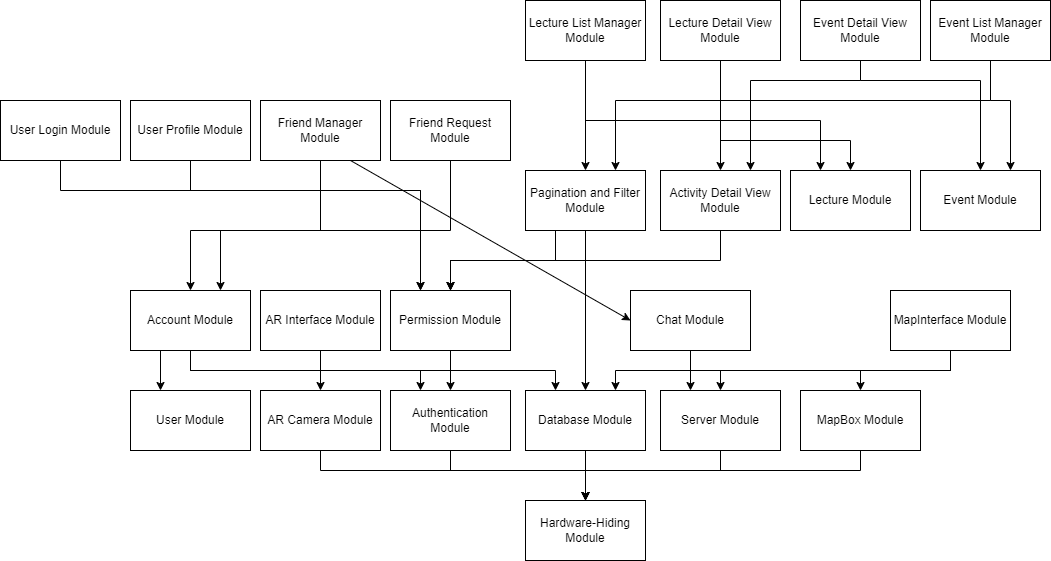

The diagram above was exported from draw.io. Its source (the exported page's mxGraphModel, read from the mxfile embedded in the PNG):
<mxGraphModel dx="2039" dy="641" grid="1" gridSize="10" guides="1" tooltips="1" connect="1" arrows="1" fold="1" page="1" pageScale="1" pageWidth="850" pageHeight="1100" math="0" shadow="0">
  <root>
    <mxCell id="0" />
    <mxCell id="1" parent="0" />
    <mxCell id="sEah_tWz2-ExtFQ6OV8Y-1" value="Hardware-Hiding Module" style="rounded=0;whiteSpace=wrap;html=1;" parent="1" vertex="1">
      <mxGeometry x="355" y="520" width="120" height="60" as="geometry" />
    </mxCell>
    <mxCell id="sEah_tWz2-ExtFQ6OV8Y-3" value="Database Module" style="rounded=0;whiteSpace=wrap;html=1;" parent="1" vertex="1">
      <mxGeometry x="355" y="410" width="120" height="60" as="geometry" />
    </mxCell>
    <mxCell id="sEah_tWz2-ExtFQ6OV8Y-4" value="Server&amp;nbsp;Module" style="rounded=0;whiteSpace=wrap;html=1;" parent="1" vertex="1">
      <mxGeometry x="490" y="410" width="120" height="60" as="geometry" />
    </mxCell>
    <mxCell id="sEah_tWz2-ExtFQ6OV8Y-5" value="Authentication Module" style="rounded=0;whiteSpace=wrap;html=1;" parent="1" vertex="1">
      <mxGeometry x="220" y="410" width="120" height="60" as="geometry" />
    </mxCell>
    <mxCell id="sEah_tWz2-ExtFQ6OV8Y-6" value="AR Camera Module" style="rounded=0;whiteSpace=wrap;html=1;" parent="1" vertex="1">
      <mxGeometry x="90" y="410" width="120" height="60" as="geometry" />
    </mxCell>
    <mxCell id="sEah_tWz2-ExtFQ6OV8Y-7" value="MapBox Module" style="rounded=0;whiteSpace=wrap;html=1;" parent="1" vertex="1">
      <mxGeometry x="630" y="410" width="120" height="60" as="geometry" />
    </mxCell>
    <mxCell id="sEah_tWz2-ExtFQ6OV8Y-8" value="Activity Detail View Module" style="rounded=0;whiteSpace=wrap;html=1;" parent="1" vertex="1">
      <mxGeometry x="490" y="190" width="120" height="60" as="geometry" />
    </mxCell>
    <mxCell id="sEah_tWz2-ExtFQ6OV8Y-9" value="Pagination and Filter Module" style="rounded=0;whiteSpace=wrap;html=1;" parent="1" vertex="1">
      <mxGeometry x="355" y="190" width="120" height="60" as="geometry" />
    </mxCell>
    <mxCell id="sEah_tWz2-ExtFQ6OV8Y-13" value="" style="endArrow=classic;html=1;rounded=0;entryX=0.5;entryY=0;entryDx=0;entryDy=0;exitX=0.5;exitY=1;exitDx=0;exitDy=0;" parent="1" source="sEah_tWz2-ExtFQ6OV8Y-3" target="sEah_tWz2-ExtFQ6OV8Y-1" edge="1">
      <mxGeometry width="50" height="50" relative="1" as="geometry">
        <mxPoint x="250" y="590" as="sourcePoint" />
        <mxPoint x="300" y="540" as="targetPoint" />
      </mxGeometry>
    </mxCell>
    <mxCell id="sEah_tWz2-ExtFQ6OV8Y-14" value="" style="endArrow=classic;html=1;rounded=0;entryX=0.5;entryY=0;entryDx=0;entryDy=0;exitX=0.5;exitY=1;exitDx=0;exitDy=0;" parent="1" source="sEah_tWz2-ExtFQ6OV8Y-6" target="sEah_tWz2-ExtFQ6OV8Y-1" edge="1">
      <mxGeometry width="50" height="50" relative="1" as="geometry">
        <mxPoint x="140" y="480" as="sourcePoint" />
        <mxPoint x="190" y="570" as="targetPoint" />
        <Array as="points">
          <mxPoint x="150" y="490" />
          <mxPoint x="415" y="490" />
        </Array>
      </mxGeometry>
    </mxCell>
    <mxCell id="sEah_tWz2-ExtFQ6OV8Y-15" value="" style="endArrow=classic;html=1;rounded=0;exitX=0.5;exitY=1;exitDx=0;exitDy=0;entryX=0.5;entryY=0;entryDx=0;entryDy=0;" parent="1" source="sEah_tWz2-ExtFQ6OV8Y-5" target="sEah_tWz2-ExtFQ6OV8Y-1" edge="1">
      <mxGeometry width="50" height="50" relative="1" as="geometry">
        <mxPoint x="230" y="610" as="sourcePoint" />
        <mxPoint x="280" y="560" as="targetPoint" />
        <Array as="points">
          <mxPoint x="280" y="490" />
          <mxPoint x="415" y="490" />
        </Array>
      </mxGeometry>
    </mxCell>
    <mxCell id="sEah_tWz2-ExtFQ6OV8Y-16" value="" style="endArrow=classic;html=1;rounded=0;entryX=0.5;entryY=0;entryDx=0;entryDy=0;exitX=0.5;exitY=1;exitDx=0;exitDy=0;" parent="1" source="sEah_tWz2-ExtFQ6OV8Y-4" target="sEah_tWz2-ExtFQ6OV8Y-1" edge="1">
      <mxGeometry width="50" height="50" relative="1" as="geometry">
        <mxPoint x="520" y="620" as="sourcePoint" />
        <mxPoint x="570" y="570" as="targetPoint" />
        <Array as="points">
          <mxPoint x="550" y="490" />
          <mxPoint x="415" y="490" />
        </Array>
      </mxGeometry>
    </mxCell>
    <mxCell id="sEah_tWz2-ExtFQ6OV8Y-17" value="" style="endArrow=classic;html=1;rounded=0;entryX=0.5;entryY=0;entryDx=0;entryDy=0;exitX=0.5;exitY=1;exitDx=0;exitDy=0;" parent="1" source="sEah_tWz2-ExtFQ6OV8Y-7" target="sEah_tWz2-ExtFQ6OV8Y-1" edge="1">
      <mxGeometry width="50" height="50" relative="1" as="geometry">
        <mxPoint x="700" y="490" as="sourcePoint" />
        <mxPoint x="600" y="540" as="targetPoint" />
        <Array as="points">
          <mxPoint x="690" y="490" />
          <mxPoint x="415" y="490" />
        </Array>
      </mxGeometry>
    </mxCell>
    <mxCell id="sEah_tWz2-ExtFQ6OV8Y-21" value="User Module" style="rounded=0;whiteSpace=wrap;html=1;" parent="1" vertex="1">
      <mxGeometry x="-40" y="410" width="120" height="60" as="geometry" />
    </mxCell>
    <mxCell id="sEah_tWz2-ExtFQ6OV8Y-22" value="Event Module" style="rounded=0;whiteSpace=wrap;html=1;" parent="1" vertex="1">
      <mxGeometry x="750" y="190" width="120" height="60" as="geometry" />
    </mxCell>
    <mxCell id="sEah_tWz2-ExtFQ6OV8Y-23" value="Lecture Module" style="rounded=0;whiteSpace=wrap;html=1;" parent="1" vertex="1">
      <mxGeometry x="620" y="190" width="120" height="60" as="geometry" />
    </mxCell>
    <mxCell id="sEah_tWz2-ExtFQ6OV8Y-25" value="AR Interface Module" style="rounded=0;whiteSpace=wrap;html=1;" parent="1" vertex="1">
      <mxGeometry x="90" y="310" width="120" height="60" as="geometry" />
    </mxCell>
    <mxCell id="sEah_tWz2-ExtFQ6OV8Y-26" value="User Profile Module" style="rounded=0;whiteSpace=wrap;html=1;" parent="1" vertex="1">
      <mxGeometry x="-40" y="120" width="120" height="60" as="geometry" />
    </mxCell>
    <mxCell id="sEah_tWz2-ExtFQ6OV8Y-27" value="Friend Manager Module" style="rounded=0;whiteSpace=wrap;html=1;" parent="1" vertex="1">
      <mxGeometry x="90" y="120" width="120" height="60" as="geometry" />
    </mxCell>
    <mxCell id="sEah_tWz2-ExtFQ6OV8Y-28" value="Friend Request Module" style="rounded=0;whiteSpace=wrap;html=1;" parent="1" vertex="1">
      <mxGeometry x="220" y="120" width="120" height="60" as="geometry" />
    </mxCell>
    <mxCell id="sEah_tWz2-ExtFQ6OV8Y-29" value="Lecture Detail View Module" style="rounded=0;whiteSpace=wrap;html=1;" parent="1" vertex="1">
      <mxGeometry x="490" y="20" width="120" height="60" as="geometry" />
    </mxCell>
    <mxCell id="sEah_tWz2-ExtFQ6OV8Y-30" value="Event Detail View Module" style="rounded=0;whiteSpace=wrap;html=1;" parent="1" vertex="1">
      <mxGeometry x="630" y="20" width="120" height="60" as="geometry" />
    </mxCell>
    <mxCell id="sEah_tWz2-ExtFQ6OV8Y-31" value="" style="endArrow=classic;html=1;rounded=0;exitX=0.5;exitY=1;exitDx=0;exitDy=0;entryX=0.5;entryY=0;entryDx=0;entryDy=0;" parent="1" source="sEah_tWz2-ExtFQ6OV8Y-29" target="sEah_tWz2-ExtFQ6OV8Y-8" edge="1">
      <mxGeometry width="50" height="50" relative="1" as="geometry">
        <mxPoint x="500" y="180" as="sourcePoint" />
        <mxPoint x="550" y="130" as="targetPoint" />
      </mxGeometry>
    </mxCell>
    <mxCell id="sEah_tWz2-ExtFQ6OV8Y-32" value="" style="endArrow=classic;html=1;rounded=0;entryX=0.75;entryY=0;entryDx=0;entryDy=0;exitX=0.5;exitY=1;exitDx=0;exitDy=0;" parent="1" source="sEah_tWz2-ExtFQ6OV8Y-30" target="sEah_tWz2-ExtFQ6OV8Y-8" edge="1">
      <mxGeometry width="50" height="50" relative="1" as="geometry">
        <mxPoint x="590" y="210" as="sourcePoint" />
        <mxPoint x="640" y="160" as="targetPoint" />
        <Array as="points">
          <mxPoint x="690" y="100" />
          <mxPoint x="580" y="100" />
        </Array>
      </mxGeometry>
    </mxCell>
    <mxCell id="sEah_tWz2-ExtFQ6OV8Y-33" value="Lecture List Manager Module" style="rounded=0;whiteSpace=wrap;html=1;" parent="1" vertex="1">
      <mxGeometry x="355" y="20" width="120" height="60" as="geometry" />
    </mxCell>
    <mxCell id="sEah_tWz2-ExtFQ6OV8Y-34" value="Event List Manager Module" style="rounded=0;whiteSpace=wrap;html=1;" parent="1" vertex="1">
      <mxGeometry x="760" y="20" width="120" height="60" as="geometry" />
    </mxCell>
    <mxCell id="sEah_tWz2-ExtFQ6OV8Y-35" value="" style="endArrow=classic;html=1;rounded=0;exitX=0.5;exitY=1;exitDx=0;exitDy=0;entryX=0.5;entryY=0;entryDx=0;entryDy=0;" parent="1" source="sEah_tWz2-ExtFQ6OV8Y-29" target="sEah_tWz2-ExtFQ6OV8Y-23" edge="1">
      <mxGeometry width="50" height="50" relative="1" as="geometry">
        <mxPoint x="470" y="160" as="sourcePoint" />
        <mxPoint x="520" y="110" as="targetPoint" />
        <Array as="points">
          <mxPoint x="550" y="160" />
          <mxPoint x="680" y="160" />
        </Array>
      </mxGeometry>
    </mxCell>
    <mxCell id="sEah_tWz2-ExtFQ6OV8Y-36" value="" style="endArrow=classic;html=1;rounded=0;exitX=0.5;exitY=1;exitDx=0;exitDy=0;entryX=0.5;entryY=0;entryDx=0;entryDy=0;" parent="1" source="sEah_tWz2-ExtFQ6OV8Y-30" target="sEah_tWz2-ExtFQ6OV8Y-22" edge="1">
      <mxGeometry width="50" height="50" relative="1" as="geometry">
        <mxPoint x="750" y="160" as="sourcePoint" />
        <mxPoint x="800" y="110" as="targetPoint" />
        <Array as="points">
          <mxPoint x="690" y="100" />
          <mxPoint x="810" y="100" />
        </Array>
      </mxGeometry>
    </mxCell>
    <mxCell id="sEah_tWz2-ExtFQ6OV8Y-39" value="" style="endArrow=classic;html=1;rounded=0;entryX=0.5;entryY=0;entryDx=0;entryDy=0;" parent="1" source="sEah_tWz2-ExtFQ6OV8Y-33" target="sEah_tWz2-ExtFQ6OV8Y-9" edge="1">
      <mxGeometry width="50" height="50" relative="1" as="geometry">
        <mxPoint x="260" y="180" as="sourcePoint" />
        <mxPoint x="310" y="130" as="targetPoint" />
      </mxGeometry>
    </mxCell>
    <mxCell id="sEah_tWz2-ExtFQ6OV8Y-40" value="" style="endArrow=classic;html=1;rounded=0;exitX=0.5;exitY=1;exitDx=0;exitDy=0;entryX=0.25;entryY=0;entryDx=0;entryDy=0;" parent="1" source="sEah_tWz2-ExtFQ6OV8Y-33" target="sEah_tWz2-ExtFQ6OV8Y-23" edge="1">
      <mxGeometry width="50" height="50" relative="1" as="geometry">
        <mxPoint x="370" y="170" as="sourcePoint" />
        <mxPoint x="420" y="120" as="targetPoint" />
        <Array as="points">
          <mxPoint x="415" y="140" />
          <mxPoint x="650" y="140" />
        </Array>
      </mxGeometry>
    </mxCell>
    <mxCell id="sEah_tWz2-ExtFQ6OV8Y-41" value="" style="endArrow=classic;html=1;rounded=0;exitX=0.5;exitY=1;exitDx=0;exitDy=0;entryX=0.75;entryY=0;entryDx=0;entryDy=0;" parent="1" source="sEah_tWz2-ExtFQ6OV8Y-34" target="sEah_tWz2-ExtFQ6OV8Y-22" edge="1">
      <mxGeometry width="50" height="50" relative="1" as="geometry">
        <mxPoint x="830" y="370" as="sourcePoint" />
        <mxPoint x="880" y="320" as="targetPoint" />
        <Array as="points">
          <mxPoint x="820" y="120" />
          <mxPoint x="840" y="120" />
        </Array>
      </mxGeometry>
    </mxCell>
    <mxCell id="sEah_tWz2-ExtFQ6OV8Y-42" value="" style="endArrow=classic;html=1;rounded=0;exitX=0.5;exitY=1;exitDx=0;exitDy=0;entryX=0.75;entryY=0;entryDx=0;entryDy=0;" parent="1" source="sEah_tWz2-ExtFQ6OV8Y-34" target="sEah_tWz2-ExtFQ6OV8Y-9" edge="1">
      <mxGeometry width="50" height="50" relative="1" as="geometry">
        <mxPoint x="270" y="150" as="sourcePoint" />
        <mxPoint x="320" y="100" as="targetPoint" />
        <Array as="points">
          <mxPoint x="820" y="120" />
          <mxPoint x="445" y="120" />
        </Array>
      </mxGeometry>
    </mxCell>
    <mxCell id="JWk1q1bEQnP58Gnxxyty-1" value="MapInterface Module" style="rounded=0;whiteSpace=wrap;html=1;" vertex="1" parent="1">
      <mxGeometry x="720" y="310" width="120" height="60" as="geometry" />
    </mxCell>
    <mxCell id="JWk1q1bEQnP58Gnxxyty-2" value="Chat Module" style="rounded=0;whiteSpace=wrap;html=1;" vertex="1" parent="1">
      <mxGeometry x="460" y="310" width="120" height="60" as="geometry" />
    </mxCell>
    <mxCell id="JWk1q1bEQnP58Gnxxyty-3" value="Permission Module" style="rounded=0;whiteSpace=wrap;html=1;" vertex="1" parent="1">
      <mxGeometry x="220" y="310" width="120" height="60" as="geometry" />
    </mxCell>
    <mxCell id="JWk1q1bEQnP58Gnxxyty-4" value="Account Module" style="rounded=0;whiteSpace=wrap;html=1;" vertex="1" parent="1">
      <mxGeometry x="-40" y="310" width="120" height="60" as="geometry" />
    </mxCell>
    <mxCell id="JWk1q1bEQnP58Gnxxyty-5" value="" style="endArrow=classic;html=1;rounded=0;exitX=0.5;exitY=1;exitDx=0;exitDy=0;entryX=0.5;entryY=0;entryDx=0;entryDy=0;" edge="1" parent="1" source="sEah_tWz2-ExtFQ6OV8Y-9" target="JWk1q1bEQnP58Gnxxyty-3">
      <mxGeometry width="50" height="50" relative="1" as="geometry">
        <mxPoint x="400" y="390" as="sourcePoint" />
        <mxPoint x="450" y="340" as="targetPoint" />
        <Array as="points">
          <mxPoint x="415" y="280" />
          <mxPoint x="280" y="280" />
        </Array>
      </mxGeometry>
    </mxCell>
    <mxCell id="JWk1q1bEQnP58Gnxxyty-6" value="" style="endArrow=classic;html=1;rounded=0;entryX=0.5;entryY=0;entryDx=0;entryDy=0;exitX=0.5;exitY=1;exitDx=0;exitDy=0;" edge="1" parent="1" source="sEah_tWz2-ExtFQ6OV8Y-8" target="JWk1q1bEQnP58Gnxxyty-3">
      <mxGeometry width="50" height="50" relative="1" as="geometry">
        <mxPoint x="530" y="370" as="sourcePoint" />
        <mxPoint x="580" y="320" as="targetPoint" />
        <Array as="points">
          <mxPoint x="550" y="280" />
          <mxPoint x="280" y="280" />
        </Array>
      </mxGeometry>
    </mxCell>
    <mxCell id="JWk1q1bEQnP58Gnxxyty-7" value="" style="endArrow=classic;html=1;rounded=0;exitX=0.5;exitY=1;exitDx=0;exitDy=0;entryX=0.5;entryY=0;entryDx=0;entryDy=0;" edge="1" parent="1" source="sEah_tWz2-ExtFQ6OV8Y-9" target="sEah_tWz2-ExtFQ6OV8Y-3">
      <mxGeometry width="50" height="50" relative="1" as="geometry">
        <mxPoint x="390" y="390" as="sourcePoint" />
        <mxPoint x="440" y="340" as="targetPoint" />
      </mxGeometry>
    </mxCell>
    <mxCell id="JWk1q1bEQnP58Gnxxyty-8" value="" style="endArrow=classic;html=1;rounded=0;entryX=0.5;entryY=0;entryDx=0;entryDy=0;exitX=0.5;exitY=1;exitDx=0;exitDy=0;" edge="1" parent="1" source="JWk1q1bEQnP58Gnxxyty-1" target="sEah_tWz2-ExtFQ6OV8Y-7">
      <mxGeometry width="50" height="50" relative="1" as="geometry">
        <mxPoint x="770" y="460" as="sourcePoint" />
        <mxPoint x="820" y="410" as="targetPoint" />
        <Array as="points">
          <mxPoint x="780" y="390" />
          <mxPoint x="690" y="390" />
        </Array>
      </mxGeometry>
    </mxCell>
    <mxCell id="JWk1q1bEQnP58Gnxxyty-9" value="" style="endArrow=classic;html=1;rounded=0;exitX=0.5;exitY=1;exitDx=0;exitDy=0;entryX=0.5;entryY=0;entryDx=0;entryDy=0;" edge="1" parent="1" source="JWk1q1bEQnP58Gnxxyty-1" target="sEah_tWz2-ExtFQ6OV8Y-4">
      <mxGeometry width="50" height="50" relative="1" as="geometry">
        <mxPoint x="560" y="400" as="sourcePoint" />
        <mxPoint x="610" y="350" as="targetPoint" />
        <Array as="points">
          <mxPoint x="780" y="390" />
          <mxPoint x="550" y="390" />
        </Array>
      </mxGeometry>
    </mxCell>
    <mxCell id="JWk1q1bEQnP58Gnxxyty-10" value="" style="endArrow=classic;html=1;rounded=0;exitX=0.5;exitY=1;exitDx=0;exitDy=0;entryX=0.75;entryY=0;entryDx=0;entryDy=0;" edge="1" parent="1" source="JWk1q1bEQnP58Gnxxyty-1" target="sEah_tWz2-ExtFQ6OV8Y-3">
      <mxGeometry width="50" height="50" relative="1" as="geometry">
        <mxPoint x="850" y="500" as="sourcePoint" />
        <mxPoint x="900" y="450" as="targetPoint" />
        <Array as="points">
          <mxPoint x="780" y="390" />
          <mxPoint x="445" y="390" />
        </Array>
      </mxGeometry>
    </mxCell>
    <mxCell id="JWk1q1bEQnP58Gnxxyty-11" value="" style="endArrow=classic;html=1;rounded=0;entryX=0.5;entryY=0;entryDx=0;entryDy=0;exitX=0.5;exitY=1;exitDx=0;exitDy=0;" edge="1" parent="1" source="JWk1q1bEQnP58Gnxxyty-3" target="sEah_tWz2-ExtFQ6OV8Y-5">
      <mxGeometry width="50" height="50" relative="1" as="geometry">
        <mxPoint x="150" y="390" as="sourcePoint" />
        <mxPoint x="200" y="340" as="targetPoint" />
      </mxGeometry>
    </mxCell>
    <mxCell id="JWk1q1bEQnP58Gnxxyty-12" value="" style="endArrow=classic;html=1;rounded=0;exitX=0.5;exitY=1;exitDx=0;exitDy=0;entryX=0.5;entryY=0;entryDx=0;entryDy=0;" edge="1" parent="1" source="sEah_tWz2-ExtFQ6OV8Y-25" target="sEah_tWz2-ExtFQ6OV8Y-6">
      <mxGeometry width="50" height="50" relative="1" as="geometry">
        <mxPoint x="10" y="490" as="sourcePoint" />
        <mxPoint x="60" y="440" as="targetPoint" />
      </mxGeometry>
    </mxCell>
    <mxCell id="JWk1q1bEQnP58Gnxxyty-13" value="" style="endArrow=classic;html=1;rounded=0;entryX=0.25;entryY=0;entryDx=0;entryDy=0;exitX=0.5;exitY=1;exitDx=0;exitDy=0;" edge="1" parent="1" source="JWk1q1bEQnP58Gnxxyty-2" target="sEah_tWz2-ExtFQ6OV8Y-4">
      <mxGeometry width="50" height="50" relative="1" as="geometry">
        <mxPoint x="510" y="560" as="sourcePoint" />
        <mxPoint x="560" y="510" as="targetPoint" />
      </mxGeometry>
    </mxCell>
    <mxCell id="JWk1q1bEQnP58Gnxxyty-14" value="" style="endArrow=classic;html=1;rounded=0;entryX=0.25;entryY=0;entryDx=0;entryDy=0;exitX=0.5;exitY=1;exitDx=0;exitDy=0;" edge="1" parent="1" source="JWk1q1bEQnP58Gnxxyty-4" target="sEah_tWz2-ExtFQ6OV8Y-5">
      <mxGeometry width="50" height="50" relative="1" as="geometry">
        <mxPoint x="-70" y="490" as="sourcePoint" />
        <mxPoint x="-20" y="440" as="targetPoint" />
        <Array as="points">
          <mxPoint x="20" y="390" />
          <mxPoint x="250" y="390" />
        </Array>
      </mxGeometry>
    </mxCell>
    <mxCell id="JWk1q1bEQnP58Gnxxyty-15" value="" style="endArrow=classic;html=1;rounded=0;exitX=0.5;exitY=1;exitDx=0;exitDy=0;entryX=0.25;entryY=0;entryDx=0;entryDy=0;" edge="1" parent="1" source="JWk1q1bEQnP58Gnxxyty-4" target="sEah_tWz2-ExtFQ6OV8Y-3">
      <mxGeometry width="50" height="50" relative="1" as="geometry">
        <mxPoint y="480" as="sourcePoint" />
        <mxPoint x="50" y="430" as="targetPoint" />
        <Array as="points">
          <mxPoint x="20" y="390" />
          <mxPoint x="385" y="390" />
        </Array>
      </mxGeometry>
    </mxCell>
    <mxCell id="JWk1q1bEQnP58Gnxxyty-16" value="" style="endArrow=classic;html=1;rounded=0;exitX=0.5;exitY=1;exitDx=0;exitDy=0;entryX=0.5;entryY=0;entryDx=0;entryDy=0;" edge="1" parent="1" source="sEah_tWz2-ExtFQ6OV8Y-27" target="JWk1q1bEQnP58Gnxxyty-4">
      <mxGeometry width="50" height="50" relative="1" as="geometry">
        <mxPoint y="290" as="sourcePoint" />
        <mxPoint x="50" y="240" as="targetPoint" />
        <Array as="points">
          <mxPoint x="150" y="250" />
          <mxPoint x="20" y="250" />
        </Array>
      </mxGeometry>
    </mxCell>
    <mxCell id="JWk1q1bEQnP58Gnxxyty-17" value="" style="endArrow=classic;html=1;rounded=0;entryX=0.75;entryY=0;entryDx=0;entryDy=0;exitX=0.5;exitY=1;exitDx=0;exitDy=0;" edge="1" parent="1" source="sEah_tWz2-ExtFQ6OV8Y-28" target="JWk1q1bEQnP58Gnxxyty-4">
      <mxGeometry width="50" height="50" relative="1" as="geometry">
        <mxPoint x="20" y="280" as="sourcePoint" />
        <mxPoint x="70" y="230" as="targetPoint" />
        <Array as="points">
          <mxPoint x="280" y="250" />
          <mxPoint x="50" y="250" />
        </Array>
      </mxGeometry>
    </mxCell>
    <mxCell id="JWk1q1bEQnP58Gnxxyty-19" value="" style="endArrow=classic;html=1;rounded=0;exitX=0.5;exitY=1;exitDx=0;exitDy=0;entryX=0.25;entryY=0;entryDx=0;entryDy=0;" edge="1" parent="1" source="sEah_tWz2-ExtFQ6OV8Y-26" target="JWk1q1bEQnP58Gnxxyty-3">
      <mxGeometry width="50" height="50" relative="1" as="geometry">
        <mxPoint x="-40" y="290" as="sourcePoint" />
        <mxPoint x="10" y="240" as="targetPoint" />
        <Array as="points">
          <mxPoint x="20" y="210" />
          <mxPoint x="250" y="210" />
        </Array>
      </mxGeometry>
    </mxCell>
    <mxCell id="JWk1q1bEQnP58Gnxxyty-20" value="" style="endArrow=classic;html=1;rounded=0;exitX=0.25;exitY=1;exitDx=0;exitDy=0;entryX=0.25;entryY=0;entryDx=0;entryDy=0;" edge="1" parent="1" source="JWk1q1bEQnP58Gnxxyty-4" target="sEah_tWz2-ExtFQ6OV8Y-21">
      <mxGeometry width="50" height="50" relative="1" as="geometry">
        <mxPoint x="-140" y="490" as="sourcePoint" />
        <mxPoint x="-90" y="440" as="targetPoint" />
      </mxGeometry>
    </mxCell>
    <mxCell id="JWk1q1bEQnP58Gnxxyty-21" value="User Login Module" style="rounded=0;whiteSpace=wrap;html=1;" vertex="1" parent="1">
      <mxGeometry x="-170" y="120" width="120" height="60" as="geometry" />
    </mxCell>
    <mxCell id="JWk1q1bEQnP58Gnxxyty-22" value="" style="endArrow=classic;html=1;rounded=0;exitX=0.5;exitY=1;exitDx=0;exitDy=0;entryX=0.25;entryY=0;entryDx=0;entryDy=0;" edge="1" parent="1" source="JWk1q1bEQnP58Gnxxyty-21" target="JWk1q1bEQnP58Gnxxyty-3">
      <mxGeometry width="50" height="50" relative="1" as="geometry">
        <mxPoint x="-160" y="320" as="sourcePoint" />
        <mxPoint x="-110" y="270" as="targetPoint" />
        <Array as="points">
          <mxPoint x="-110" y="210" />
          <mxPoint x="250" y="210" />
        </Array>
      </mxGeometry>
    </mxCell>
    <mxCell id="JWk1q1bEQnP58Gnxxyty-23" value="" style="endArrow=classic;html=1;rounded=0;exitX=0.75;exitY=1;exitDx=0;exitDy=0;entryX=0;entryY=0.5;entryDx=0;entryDy=0;" edge="1" parent="1" source="sEah_tWz2-ExtFQ6OV8Y-27" target="JWk1q1bEQnP58Gnxxyty-2">
      <mxGeometry width="50" height="50" relative="1" as="geometry">
        <mxPoint x="180" y="320" as="sourcePoint" />
        <mxPoint x="230" y="270" as="targetPoint" />
      </mxGeometry>
    </mxCell>
    <mxCell id="JWk1q1bEQnP58Gnxxyty-24" value="" style="endArrow=classic;html=1;rounded=0;exitX=0.25;exitY=1;exitDx=0;exitDy=0;entryX=0.5;entryY=0;entryDx=0;entryDy=0;" edge="1" parent="1" source="sEah_tWz2-ExtFQ6OV8Y-9" target="JWk1q1bEQnP58Gnxxyty-3">
      <mxGeometry width="50" height="50" relative="1" as="geometry">
        <mxPoint x="280" y="250" as="sourcePoint" />
        <mxPoint x="330" y="200" as="targetPoint" />
        <Array as="points">
          <mxPoint x="385" y="280" />
          <mxPoint x="280" y="280" />
        </Array>
      </mxGeometry>
    </mxCell>
  </root>
</mxGraphModel>